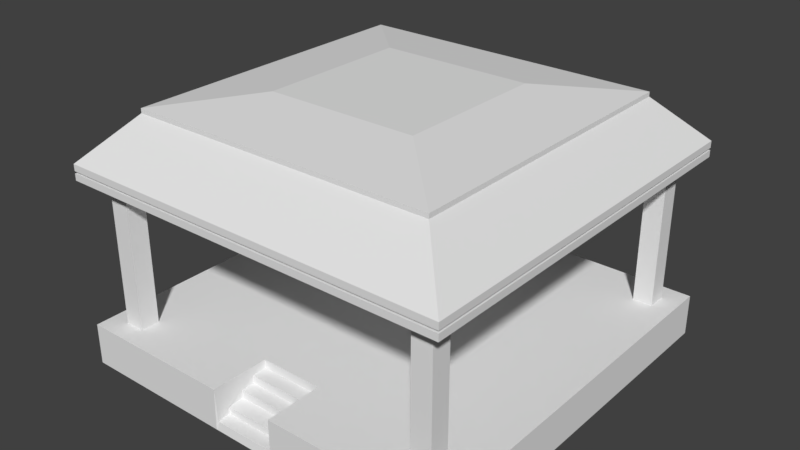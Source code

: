 # Source: shelter.blend  (saved by Blender 2.79.0; exported with 4.5.12 LTS)
import bpy
from mathutils import Matrix  # noqa: F401  (used for matrix-valued properties, if any)

bpy.ops.wm.read_factory_settings(use_empty=True)
scene = bpy.context.scene
scene.name = 'Scene'

# ---- collections
col_collection_1 = bpy.data.collections.new('Collection 1'); scene.collection.children.link(col_collection_1)

# ---- world
world_world = bpy.data.worlds.new('World'); scene.world = world_world
world_world.color = (0.05088, 0.05088, 0.05088)
world_world.use_sun_shadow = False
world_world.sun_shadow_jitter_overblur = 0.0
world_world.cycles.sampling_method = 'MANUAL'

# ---- meshes
me_cube_003 = bpy.data.meshes.new('Cube.003')
me_cube_003.from_pydata([(-1.0, -1.005, -0.6882), (-1.0, -1.005, -0.4776), (-1.0, 0.9954, -0.6882), (-1.0, 0.9954, -0.4776), (0.9998, -1.005, -0.6882), (0.9998, -1.005, -0.4776), (0.9998, 0.9954, -0.6882), (0.9998, 0.9954, -0.4776), (0.7998, 0.7954, -0.4776), (0.7998, -0.8046, -0.4776), (-0.8002, 0.7954, -0.4776), (-0.8002, -0.8046, -0.4776), (0.7998, -0.9046, -0.4776), (0.7998, 0.8954, -0.4776), (-0.8002, -0.9046, -0.4776), (-0.8002, 0.8954, -0.4776), (0.8998, 0.7954, -0.4776), (0.8998, -0.8046, -0.4776), (-0.9002, 0.7954, -0.4776), (-0.9002, -0.8046, -0.4776), (-0.9002, 0.8954, -0.4776), (0.8998, 0.8954, -0.4776), (0.8998, -0.9046, -0.4776), (-0.9002, -0.9046, -0.4776), (0.7998, 0.8954, 0.3432), (0.7998, 0.7954, 0.3432), (-0.8002, 0.8954, 0.3432), (-0.8002, 0.7954, 0.3432), (-0.9002, 0.7954, 0.3432), (-0.9002, -0.8046, 0.3432), (-0.8002, -0.8046, 0.3432), (0.7998, -0.8046, 0.3432), (0.7998, -0.9046, 0.3432), (-0.8002, -0.9046, 0.3432), (0.8998, 0.7954, 0.3432), (0.8998, -0.8046, 0.3432), (-0.9002, 0.8954, 0.3432), (0.8998, 0.8954, 0.3432), (0.8998, -0.9046, 0.3432), (-0.9002, -0.9046, 0.3432), (-1.0, -1.005, 0.2594), (-1.0, 0.9954, 0.2594), (0.9998, -1.005, 0.2594), (0.9998, 0.9954, 0.2594), (-0.3854, 0.3806, 0.6413), (0.3849, 0.3806, 0.6413), (0.3849, -0.3898, 0.6413), (-0.3854, -0.3898, 0.6413), (0.7794, -0.7843, 0.5843), (0.7794, 0.775, 0.5843), (-0.7799, -0.7843, 0.5843), (-0.7799, 0.775, 0.5843), (-0.7799, 0.775, 0.5614), (0.7794, 0.775, 0.5614), (0.7794, -0.7843, 0.5614), (-0.7799, -0.7843, 0.5614), (0.9998, -1.005, 0.3384), (0.9998, 0.9954, 0.3384), (-1.0, -1.005, 0.3384), (-1.0, 0.9954, 0.3384), (0.9998, 0.9954, 0.3045), (0.9998, 0.9954, 0.2933), (-1.0, 0.9954, 0.2933), (-1.0, 0.9954, 0.3045), (0.9998, -1.005, 0.3045), (0.9998, -1.005, 0.2933), (-1.0, -1.005, 0.2933), (-1.0, -1.005, 0.3045), (0.9833, 0.979, 0.3045), (0.9833, 0.979, 0.2933), (-0.9838, 0.979, 0.2933), (-0.9838, 0.979, 0.3045), (0.9833, -0.9882, 0.3045), (0.9833, -0.9882, 0.2933), (-0.9838, -0.9882, 0.2933), (-0.9838, -0.9882, 0.3045), (-0.194, -1.005, -0.4776), (-0.1928, -0.7072, -0.4776), (-0.1983, -1.005, -0.6882), (0.1324, -1.005, -0.4776), (0.1318, -0.7072, -0.4776), (0.1345, -1.005, -0.6882), (-0.1928, -0.7072, -0.5228), (0.1318, -0.7072, -0.5228), (-0.1928, -0.7814, -0.5228), (0.1318, -0.7814, -0.5228), (-0.1928, -0.7814, -0.5641), (0.1318, -0.7814, -0.5641), (-0.1928, -0.8502, -0.5641), (0.1318, -0.8502, -0.5641), (-0.1928, -0.8502, -0.6053), (0.1318, -0.8502, -0.6053), (-0.1951, -0.9288, -0.6109), (0.1294, -0.9288, -0.6109), (-0.1951, -0.9288, -0.6471), (0.1294, -0.9288, -0.6471), (-0.192, -0.9962, -0.649), (0.1325, -0.9962, -0.649)], [], [(2, 0, 1, 3), (2, 3, 7, 6), (4, 6, 7, 5), (1, 0, 78, 76), (2, 6, 4, 81, 78, 0), (22, 17, 35, 38), (16, 21, 37, 34), (13, 8, 25, 24), (18, 10, 27, 28), (37, 24, 25, 34), (26, 36, 28, 27), (35, 31, 32, 38), (30, 29, 39, 33), (11, 19, 29, 30), (20, 18, 28, 36), (12, 22, 38, 32), (14, 11, 30, 33), (21, 13, 24, 37), (15, 20, 36, 26), (19, 23, 39, 29), (9, 12, 32, 31), (23, 14, 33, 39), (8, 16, 34, 25), (10, 15, 26, 27), (17, 9, 31, 35), (7, 3, 20, 15, 13, 21), (1, 23, 19, 18, 20, 3), (1, 76, 77, 14, 23), (5, 7, 21, 16, 17, 22), (8, 11, 14, 77, 80, 12, 22, 17, 16), (13, 15, 10, 18, 19, 11, 8), (51, 44, 45, 49), (58, 55, 52, 59), (56, 54, 55, 58), (59, 52, 53, 57), (41, 43, 42, 40), (54, 48, 50, 55), (63, 59, 57, 60), (60, 57, 56, 64), (67, 58, 59, 63), (64, 56, 58, 67), (57, 53, 54, 56), (52, 51, 49, 53), (53, 49, 48, 54), (55, 50, 51, 52), (44, 47, 46, 45), (48, 46, 47, 50), (50, 47, 44, 51), (49, 45, 46, 48), (42, 65, 66, 40), (65, 73, 74, 66), (40, 66, 62, 41), (66, 74, 70, 62), (43, 61, 65, 42), (61, 69, 73, 65), (41, 62, 61, 43), (62, 70, 69, 61), (73, 72, 75, 74), (74, 75, 71, 70), (69, 68, 72, 73), (70, 71, 68, 69), (60, 68, 71, 63), (64, 72, 68, 60), (63, 71, 75, 67), (67, 75, 72, 64), (85, 84, 86, 87), (80, 77, 82, 83), (83, 82, 84, 85), (80, 79, 5, 22, 12), (79, 81, 4, 5), (87, 86, 88, 89), (89, 88, 90, 91), (91, 90, 92, 93), (93, 92, 94, 95), (95, 94, 96, 97), (78, 81, 97, 96), (78, 96, 94, 92, 90, 88, 86, 84, 82, 77, 76), (80, 83, 85, 87, 89, 91, 93, 95, 97, 81, 79)])
_uv = me_cube_003.uv_layers.new(name='UVMap')
_uv.uv.foreach_set('vector', [0.06955, 0.6767, 0.06955, 0.6767, 0.06955, 0.9621, 0.06955, 0.9621, 0.06955, 0.6767, 0.06955, 0.9621, 0.2195, 0.9621, 0.2195, 0.6767, 0.2195, 0.6767, 0.2195, 0.6767, 0.2195, 0.9621, 0.2195, 0.9621, 0.06955, 0.9621, 0.06955, 0.6767, 0.1297, 0.6767, 0.13, 0.9621, 0.06955, 0.6767, 0.2195, 0.6767, 0.2195, 0.6767, 0.1546, 0.6767, 0.1297, 0.6767, 0.06955, 0.6767, 0.6259, 0.7205, 0.6259, 0.7205, 0.6259, 0.8954, 0.6259, 0.8954, 0.6259, 0.7205, 0.6259, 0.7205, 0.6259, 0.8954, 0.6259, 0.8954, 0.6205, 0.7205, 0.6205, 0.7205, 0.6205, 0.8954, 0.6205, 0.8954, 0.5291, 0.7205, 0.5345, 0.7205, 0.5345, 0.8954, 0.5291, 0.8954, 0.6259, 0.8954, 0.6205, 0.8954, 0.6205, 0.8954, 0.6259, 0.8954, 0.5345, 0.8954, 0.5291, 0.8954, 0.5291, 0.8954, 0.5345, 0.8954, 0.6259, 0.8954, 0.6205, 0.8954, 0.6205, 0.8954, 0.6259, 0.8954, 0.5345, 0.8954, 0.5291, 0.8954, 0.5291, 0.8954, 0.5345, 0.8954, 0.5345, 0.7205, 0.5291, 0.7205, 0.5291, 0.8954, 0.5345, 0.8954, 0.5291, 0.7205, 0.5291, 0.7205, 0.5291, 0.8954, 0.5291, 0.8954, 0.6205, 0.7205, 0.6259, 0.7205, 0.6259, 0.8954, 0.6205, 0.8954, 0.5345, 0.7205, 0.5345, 0.7205, 0.5345, 0.8954, 0.5345, 0.8954, 0.6259, 0.7205, 0.6205, 0.7205, 0.6205, 0.8954, 0.6259, 0.8954, 0.5345, 0.7205, 0.5291, 0.7205, 0.5291, 0.8954, 0.5345, 0.8954, 0.5291, 0.7205, 0.5291, 0.7205, 0.5291, 0.8954, 0.5291, 0.8954, 0.6205, 0.7205, 0.6205, 0.7205, 0.6205, 0.8954, 0.6205, 0.8954, 0.5291, 0.7205, 0.5345, 0.7205, 0.5345, 0.8954, 0.5291, 0.8954, 0.6205, 0.7205, 0.6259, 0.7205, 0.6259, 0.8954, 0.6205, 0.8954, 0.5345, 0.7205, 0.5345, 0.7205, 0.5345, 0.8954, 0.5345, 0.8954, 0.6259, 0.7205, 0.6205, 0.7205, 0.6205, 0.8954, 0.6259, 0.8954, 0.2195, 0.9621, 0.06955, 0.9621, 0.07705, 0.9621, 0.08455, 0.9621, 0.2045, 0.9621, 0.212, 0.9621, 0.06955, 0.9621, 0.07705, 0.9621, 0.07705, 0.9621, 0.07705, 0.9621, 0.07705, 0.9621, 0.06955, 0.9621, 0.06955, 0.9621, 0.13, 0.9621, 0.1301, 0.9621, 0.08455, 0.9621, 0.07705, 0.9621, 0.2195, 0.9621, 0.2195, 0.9621, 0.212, 0.9621, 0.212, 0.9621, 0.212, 0.9621, 0.212, 0.9621, 0.2045, 0.9621, 0.08455, 0.9621, 0.08455, 0.9621, 0.1301, 0.9621, 0.1544, 0.9621, 0.2045, 0.9621, 0.212, 0.9621, 0.212, 0.9621, 0.212, 0.9621, 0.2045, 0.9621, 0.08455, 0.9621, 0.08455, 0.9621, 0.07705, 0.9621, 0.07705, 0.9621, 0.08455, 0.9621, 0.2045, 0.9621, 0.5356, 0.9468, 0.5568, 0.9589, 0.5982, 0.9589, 0.6194, 0.9468, 0.5238, 0.8944, 0.5356, 0.9419, 0.5356, 0.9419, 0.5238, 0.8944, 0.6313, 0.8944, 0.6194, 0.9419, 0.5356, 0.9419, 0.5238, 0.8944, 0.5238, 0.8944, 0.5356, 0.9419, 0.6194, 0.9419, 0.6313, 0.8944, 0.5238, 0.8775, 0.6313, 0.8775, 0.6313, 0.8775, 0.5238, 0.8775, 0.6194, 0.9419, 0.6194, 0.9468, 0.5356, 0.9468, 0.5356, 0.9419, 0.5238, 0.8872, 0.5238, 0.8944, 0.6313, 0.8944, 0.6313, 0.8872, 0.6313, 0.8872, 0.6313, 0.8944, 0.6313, 0.8944, 0.6313, 0.8872, 0.5238, 0.8872, 0.5238, 0.8944, 0.5238, 0.8944, 0.5238, 0.8872, 0.6313, 0.8872, 0.6313, 0.8944, 0.5238, 0.8944, 0.5238, 0.8872, 0.6313, 0.8944, 0.6194, 0.9419, 0.6194, 0.9419, 0.6313, 0.8944, 0.5356, 0.9419, 0.5356, 0.9468, 0.6194, 0.9468, 0.6194, 0.9419, 0.6194, 0.9419, 0.6194, 0.9468, 0.6194, 0.9468, 0.6194, 0.9419, 0.5356, 0.9419, 0.5356, 0.9468, 0.5356, 0.9468, 0.5356, 0.9419, 0.5568, 0.9589, 0.5568, 0.9589, 0.5982, 0.9589, 0.5982, 0.9589, 0.6194, 0.9468, 0.5982, 0.9589, 0.5568, 0.9589, 0.5356, 0.9468, 0.5356, 0.9468, 0.5568, 0.9589, 0.5568, 0.9589, 0.5356, 0.9468, 0.6194, 0.9468, 0.5982, 0.9589, 0.5982, 0.9589, 0.6194, 0.9468, 0.6313, 0.8775, 0.6313, 0.8848, 0.5238, 0.8848, 0.5238, 0.8775, 0.6313, 0.8848, 0.6304, 0.8848, 0.5246, 0.8848, 0.5238, 0.8848, 0.5238, 0.8775, 0.5238, 0.8848, 0.5238, 0.8848, 0.5238, 0.8775, 0.5238, 0.8848, 0.5246, 0.8848, 0.5246, 0.8848, 0.5238, 0.8848, 0.6313, 0.8775, 0.6313, 0.8848, 0.6313, 0.8848, 0.6313, 0.8775, 0.6313, 0.8848, 0.6304, 0.8848, 0.6304, 0.8848, 0.6313, 0.8848, 0.5238, 0.8775, 0.5238, 0.8848, 0.6313, 0.8848, 0.6313, 0.8775, 0.5238, 0.8848, 0.5246, 0.8848, 0.6304, 0.8848, 0.6313, 0.8848, 0.6304, 0.8848, 0.6304, 0.8872, 0.5246, 0.8872, 0.5246, 0.8848, 0.5246, 0.8848, 0.5246, 0.8872, 0.5246, 0.8872, 0.5246, 0.8848, 0.6304, 0.8848, 0.6304, 0.8872, 0.6304, 0.8872, 0.6304, 0.8848, 0.5246, 0.8848, 0.5246, 0.8872, 0.6304, 0.8872, 0.6304, 0.8848, 0.6313, 0.8872, 0.6304, 0.8872, 0.5246, 0.8872, 0.5238, 0.8872, 0.6313, 0.8872, 0.6304, 0.8872, 0.6304, 0.8872, 0.6313, 0.8872, 0.5238, 0.8872, 0.5246, 0.8872, 0.5246, 0.8872, 0.5238, 0.8872, 0.5238, 0.8872, 0.5246, 0.8872, 0.6304, 0.8872, 0.6313, 0.8872, 0.1544, 0.9621, 0.1301, 0.9621, 0.1301, 0.9621, 0.1544, 0.9621, 0.1544, 0.9621, 0.1301, 0.9621, 0.1301, 0.9621, 0.1544, 0.9621, 0.1544, 0.9621, 0.1301, 0.9621, 0.1301, 0.9621, 0.1544, 0.9621, 0.1544, 0.9621, 0.1545, 0.9621, 0.2195, 0.9621, 0.212, 0.9621, 0.2045, 0.9621, 0.1545, 0.9621, 0.1546, 0.6767, 0.2195, 0.6767, 0.2195, 0.9621, 0.1544, 0.9621, 0.1301, 0.9621, 0.1301, 0.9621, 0.1544, 0.9621, 0.1544, 0.9621, 0.1301, 0.9621, 0.1301, 0.9621, 0.1544, 0.9621, 0.1544, 0.9621, 0.1301, 0.9621, 0.1301, 0.9621, 0.1544, 0.9621, 0.1544, 0.9621, 0.1301, 0.9621, 0.1301, 0.9621, 0.1544, 0.9621, 0.1544, 0.9621, 0.1301, 0.9621, 0.1301, 0.9621, 0.1544, 0.9621, 0.1297, 0.6767, 0.1546, 0.6767, 0.1544, 0.9621, 0.1301, 0.9621, 0.1297, 0.6767, 0.1301, 0.9621, 0.1301, 0.9621, 0.1301, 0.9621, 0.1301, 0.9621, 0.1301, 0.9621, 0.1301, 0.9621, 0.1301, 0.9621, 0.1301, 0.9621, 0.1301, 0.9621, 0.13, 0.9621, 0.1544, 0.9621, 0.1544, 0.9621, 0.1544, 0.9621, 0.1544, 0.9621, 0.1544, 0.9621, 0.1544, 0.9621, 0.1544, 0.9621, 0.1544, 0.9621, 0.1544, 0.9621, 0.1546, 0.6767, 0.1545, 0.9621])
me_cube_003.use_remesh_preserve_volume = False
me_cube_003.use_remesh_preserve_attributes = False
me_cube_003.use_mirror_vertex_groups = False
me_cube_003.update()

# ---- objects
ob_cube = bpy.data.objects.new('Cube', me_cube_003)

# ---- transforms, parenting, visibility, modifiers, constraints
ob_cube.location = (0.0, 0.0, 0.0)
ob_cube.lineart.crease_threshold = 0.0

# ---- collection membership
col_collection_1.objects.link(ob_cube)

# ---- scene / render settings (as saved in the file)
scene.frame_start = 1; scene.frame_end = 250; scene.frame_set(1)
scene.render.engine = 'BLENDER_EEVEE_NEXT'
scene.render.resolution_percentage = 50
scene.render.dither_intensity = 0.0
scene.cycles.use_denoising = False
scene.cycles.samples = 128
scene.cycles.sampling_pattern = 'TABULATED_SOBOL'
scene.cycles.use_adaptive_sampling = False
scene.cycles.use_light_tree = False
scene.cycles.blur_glossy = 0.0
scene.cycles.sample_clamp_indirect = 0.0
scene.view_settings.view_transform = 'Standard'
bpy.context.view_layer.update()

# ---- added for rendering (the .blend has no active camera and no usable light): camera, sun
cam_auto = bpy.data.cameras.new('AutoCamera')
cam_auto.lens = 50.0
cam_auto.sensor_width = 36.0
cam_auto.clip_end = 1000.0
ob_auto_camera = bpy.data.objects.new('AutoCamera', cam_auto)
scene.collection.objects.link(ob_auto_camera)
ob_auto_camera.location = (2.89138, -3.47456, 2.28988)
ob_auto_camera.rotation_euler = (1.09748, -7.21219e-08, 0.694738)
scene.camera = ob_auto_camera
light_auto_sun = bpy.data.lights.new('AutoSun', 'SUN')
light_auto_sun.energy = 3.0
light_auto_sun.angle = 0.0523599
ob_auto_sun = bpy.data.objects.new('AutoSun', light_auto_sun)
scene.collection.objects.link(ob_auto_sun)
ob_auto_sun.rotation_euler = (0.872665, 0.174533, 0.523599)
bpy.context.view_layer.update()
